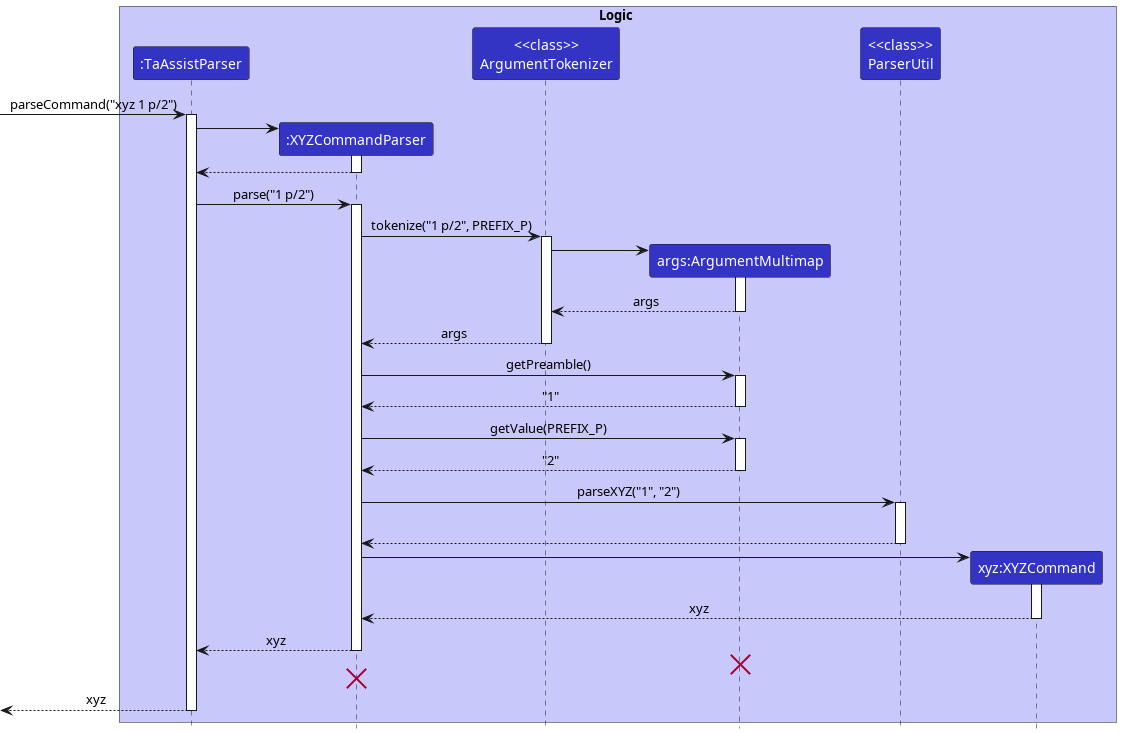

The diagram above was rendered by PlantUML. Its source (embedded in the PNG):
@startuml
!include style.puml

box Logic LOGIC_COLOR_T1
participant ":TaAssistParser" as TaAssistParser LOGIC_COLOR
participant ":XYZCommandParser" as XYZCommandParser LOGIC_COLOR
participant "<<class>>\nArgumentTokenizer" as ArgumentTokenizer LOGIC_COLOR
participant "args:ArgumentMultimap" as ArgumentMultimap LOGIC_COLOR
participant "<<class>>\nParserUtil" as ParserUtil LOGIC_COLOR
participant "xyz:XYZCommand" as XYZCommand LOGIC_COLOR
end box

[-> TaAssistParser : parseCommand("xyz 1 p/2")
activate TaAssistParser

create XYZCommandParser
TaAssistParser -> XYZCommandParser
activate XYZCommandParser

XYZCommandParser --> TaAssistParser
deactivate XYZCommandParser

TaAssistParser -> XYZCommandParser: parse("1 p/2")
activate XYZCommandParser

XYZCommandParser -> ArgumentTokenizer: tokenize("1 p/2", PREFIX_P)
activate ArgumentTokenizer

create ArgumentMultimap
ArgumentTokenizer -> ArgumentMultimap
activate ArgumentMultimap

ArgumentMultimap --> ArgumentTokenizer:args
deactivate ArgumentMultimap

ArgumentTokenizer --> XYZCommandParser:args
deactivate ArgumentTokenizer

XYZCommandParser -> ArgumentMultimap: getPreamble()
activate ArgumentMultimap

ArgumentMultimap --> XYZCommandParser: "1"
deactivate ArgumentMultimap

XYZCommandParser -> ArgumentMultimap: getValue(PREFIX_P)
activate ArgumentMultimap

ArgumentMultimap --> XYZCommandParser: "2"
deactivate ArgumentMultimap

XYZCommandParser -> ParserUtil: parseXYZ("1", "2")
activate ParserUtil

'Adding additional space
ParserUtil -[hidden]> ParserUtil

ParserUtil --> XYZCommandParser:
deactivate ParserUtil

create XYZCommand
XYZCommandParser -> XYZCommand
activate XYZCommand

XYZCommand --> XYZCommandParser: xyz
deactivate XYZCommand

XYZCommandParser --> TaAssistParser: xyz
deactivate XYZCommandParser

'Hidden arrow to position the destroy marker below the end of the activation bar.
ArgumentMultimap -[hidden]-> XYZCommandParser
destroy ArgumentMultimap
'Hidden arrow to position the destroy marker below the end of the activation bar.
XYZCommandParser -[hidden]-> TaAssistParser
destroy XYZCommandParser

TaAssistParser -->[: xyz
deactivate TaAssistParser

@enduml